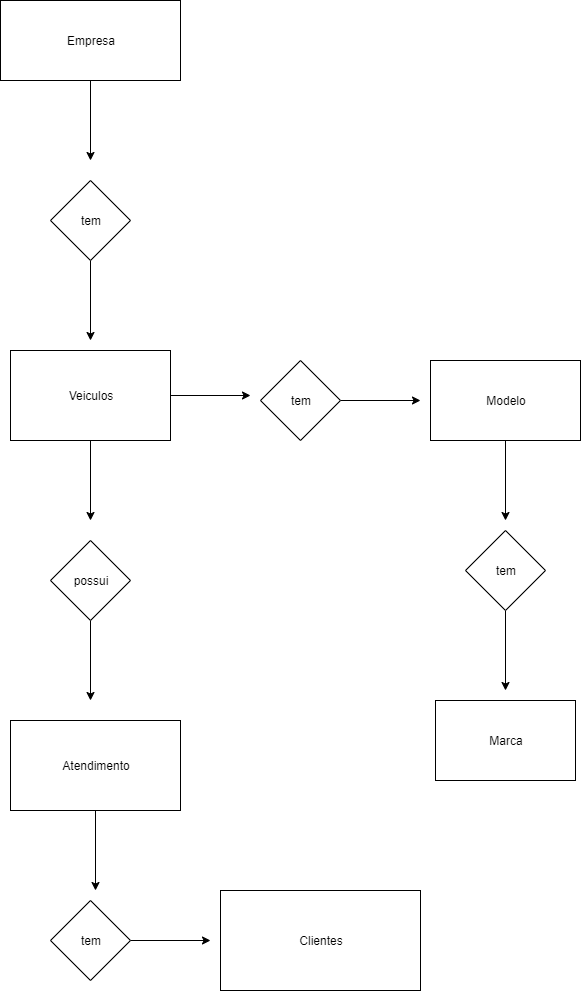

The diagram above was exported from draw.io. Its source (the exported page's mxGraphModel, read from the mxfile embedded in the PNG):
<mxGraphModel dx="1038" dy="531" grid="1" gridSize="10" guides="1" tooltips="1" connect="1" arrows="1" fold="1" page="1" pageScale="1" pageWidth="827" pageHeight="1169" math="0" shadow="0">
  <root>
    <mxCell id="0" />
    <mxCell id="1" parent="0" />
    <mxCell id="m0kUGhy20PN_0NFvjyRD-3" value="" style="edgeStyle=orthogonalEdgeStyle;rounded=0;orthogonalLoop=1;jettySize=auto;html=1;" edge="1" parent="1" source="m0kUGhy20PN_0NFvjyRD-1">
      <mxGeometry relative="1" as="geometry">
        <mxPoint x="170" y="200" as="targetPoint" />
      </mxGeometry>
    </mxCell>
    <mxCell id="m0kUGhy20PN_0NFvjyRD-1" value="Empresa" style="rounded=0;whiteSpace=wrap;html=1;" vertex="1" parent="1">
      <mxGeometry x="80" y="40" width="180" height="80" as="geometry" />
    </mxCell>
    <mxCell id="m0kUGhy20PN_0NFvjyRD-6" value="" style="edgeStyle=orthogonalEdgeStyle;rounded=0;orthogonalLoop=1;jettySize=auto;html=1;" edge="1" parent="1" source="m0kUGhy20PN_0NFvjyRD-4">
      <mxGeometry relative="1" as="geometry">
        <mxPoint x="170" y="380" as="targetPoint" />
      </mxGeometry>
    </mxCell>
    <mxCell id="m0kUGhy20PN_0NFvjyRD-4" value="tem" style="rhombus;whiteSpace=wrap;html=1;" vertex="1" parent="1">
      <mxGeometry x="130" y="220" width="80" height="80" as="geometry" />
    </mxCell>
    <mxCell id="m0kUGhy20PN_0NFvjyRD-9" value="" style="edgeStyle=orthogonalEdgeStyle;rounded=0;orthogonalLoop=1;jettySize=auto;html=1;" edge="1" parent="1" source="m0kUGhy20PN_0NFvjyRD-7">
      <mxGeometry relative="1" as="geometry">
        <mxPoint x="170" y="560" as="targetPoint" />
      </mxGeometry>
    </mxCell>
    <mxCell id="m0kUGhy20PN_0NFvjyRD-26" value="" style="edgeStyle=orthogonalEdgeStyle;rounded=0;orthogonalLoop=1;jettySize=auto;html=1;" edge="1" parent="1" source="m0kUGhy20PN_0NFvjyRD-7">
      <mxGeometry relative="1" as="geometry">
        <mxPoint x="330" y="435" as="targetPoint" />
      </mxGeometry>
    </mxCell>
    <mxCell id="m0kUGhy20PN_0NFvjyRD-7" value="Veiculos" style="rounded=0;whiteSpace=wrap;html=1;" vertex="1" parent="1">
      <mxGeometry x="90" y="390" width="160" height="90" as="geometry" />
    </mxCell>
    <mxCell id="m0kUGhy20PN_0NFvjyRD-12" value="" style="edgeStyle=orthogonalEdgeStyle;rounded=0;orthogonalLoop=1;jettySize=auto;html=1;" edge="1" parent="1" source="m0kUGhy20PN_0NFvjyRD-10">
      <mxGeometry relative="1" as="geometry">
        <mxPoint x="170" y="740" as="targetPoint" />
      </mxGeometry>
    </mxCell>
    <mxCell id="m0kUGhy20PN_0NFvjyRD-10" value="possui" style="rhombus;whiteSpace=wrap;html=1;" vertex="1" parent="1">
      <mxGeometry x="130" y="580" width="80" height="80" as="geometry" />
    </mxCell>
    <mxCell id="m0kUGhy20PN_0NFvjyRD-15" value="" style="edgeStyle=orthogonalEdgeStyle;rounded=0;orthogonalLoop=1;jettySize=auto;html=1;" edge="1" parent="1" source="m0kUGhy20PN_0NFvjyRD-13">
      <mxGeometry relative="1" as="geometry">
        <mxPoint x="175" y="930" as="targetPoint" />
      </mxGeometry>
    </mxCell>
    <mxCell id="m0kUGhy20PN_0NFvjyRD-13" value="Atendimento" style="rounded=0;whiteSpace=wrap;html=1;" vertex="1" parent="1">
      <mxGeometry x="90" y="760" width="170" height="90" as="geometry" />
    </mxCell>
    <mxCell id="m0kUGhy20PN_0NFvjyRD-18" value="" style="edgeStyle=orthogonalEdgeStyle;rounded=0;orthogonalLoop=1;jettySize=auto;html=1;" edge="1" parent="1" source="m0kUGhy20PN_0NFvjyRD-16">
      <mxGeometry relative="1" as="geometry">
        <mxPoint x="290" y="980" as="targetPoint" />
      </mxGeometry>
    </mxCell>
    <mxCell id="m0kUGhy20PN_0NFvjyRD-16" value="tem" style="rhombus;whiteSpace=wrap;html=1;" vertex="1" parent="1">
      <mxGeometry x="130" y="940" width="80" height="80" as="geometry" />
    </mxCell>
    <mxCell id="m0kUGhy20PN_0NFvjyRD-19" value="Clientes" style="rounded=0;whiteSpace=wrap;html=1;" vertex="1" parent="1">
      <mxGeometry x="300" y="930" width="200" height="100" as="geometry" />
    </mxCell>
    <mxCell id="m0kUGhy20PN_0NFvjyRD-29" value="" style="edgeStyle=orthogonalEdgeStyle;rounded=0;orthogonalLoop=1;jettySize=auto;html=1;" edge="1" parent="1" source="m0kUGhy20PN_0NFvjyRD-27">
      <mxGeometry relative="1" as="geometry">
        <mxPoint x="500" y="440" as="targetPoint" />
      </mxGeometry>
    </mxCell>
    <mxCell id="m0kUGhy20PN_0NFvjyRD-27" value="tem" style="rhombus;whiteSpace=wrap;html=1;" vertex="1" parent="1">
      <mxGeometry x="340" y="400" width="80" height="80" as="geometry" />
    </mxCell>
    <mxCell id="m0kUGhy20PN_0NFvjyRD-32" value="" style="edgeStyle=orthogonalEdgeStyle;rounded=0;orthogonalLoop=1;jettySize=auto;html=1;" edge="1" parent="1" source="m0kUGhy20PN_0NFvjyRD-30">
      <mxGeometry relative="1" as="geometry">
        <mxPoint x="585" y="560" as="targetPoint" />
      </mxGeometry>
    </mxCell>
    <mxCell id="m0kUGhy20PN_0NFvjyRD-30" value="Modelo" style="rounded=0;whiteSpace=wrap;html=1;" vertex="1" parent="1">
      <mxGeometry x="510" y="400" width="150" height="80" as="geometry" />
    </mxCell>
    <mxCell id="m0kUGhy20PN_0NFvjyRD-37" value="" style="edgeStyle=orthogonalEdgeStyle;rounded=0;orthogonalLoop=1;jettySize=auto;html=1;" edge="1" parent="1" source="m0kUGhy20PN_0NFvjyRD-35">
      <mxGeometry relative="1" as="geometry">
        <mxPoint x="585" y="730" as="targetPoint" />
      </mxGeometry>
    </mxCell>
    <mxCell id="m0kUGhy20PN_0NFvjyRD-35" value="tem" style="rhombus;whiteSpace=wrap;html=1;" vertex="1" parent="1">
      <mxGeometry x="545" y="570" width="80" height="80" as="geometry" />
    </mxCell>
    <mxCell id="m0kUGhy20PN_0NFvjyRD-38" value="Marca" style="rounded=0;whiteSpace=wrap;html=1;" vertex="1" parent="1">
      <mxGeometry x="515" y="740" width="140" height="80" as="geometry" />
    </mxCell>
  </root>
</mxGraphModel>